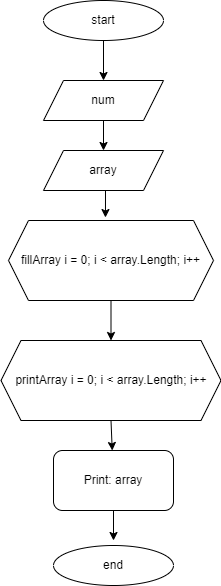

The diagram above was exported from draw.io. Its source (the exported page's mxGraphModel, read from the mxfile embedded in the PNG):
<mxGraphModel dx="1028" dy="418" grid="1" gridSize="10" guides="1" tooltips="1" connect="1" arrows="1" fold="1" page="1" pageScale="1" pageWidth="827" pageHeight="1169" math="0" shadow="0">
  <root>
    <mxCell id="0" />
    <mxCell id="1" parent="0" />
    <mxCell id="2" value="start" style="ellipse;whiteSpace=wrap;html=1;" vertex="1" parent="1">
      <mxGeometry x="310" width="120" height="40" as="geometry" />
    </mxCell>
    <mxCell id="3" value="num" style="shape=parallelogram;perimeter=parallelogramPerimeter;whiteSpace=wrap;html=1;fixedSize=1;" vertex="1" parent="1">
      <mxGeometry x="310" y="80" width="120" height="40" as="geometry" />
    </mxCell>
    <mxCell id="4" value="" style="endArrow=classic;html=1;exitX=0.5;exitY=1;exitDx=0;exitDy=0;entryX=0.5;entryY=0;entryDx=0;entryDy=0;" edge="1" parent="1" source="2" target="3">
      <mxGeometry width="50" height="50" relative="1" as="geometry">
        <mxPoint x="350" y="90" as="sourcePoint" />
        <mxPoint x="400" y="40" as="targetPoint" />
      </mxGeometry>
    </mxCell>
    <mxCell id="5" value="fillArray i = 0; i &amp;lt; array.Length; i++" style="shape=hexagon;perimeter=hexagonPerimeter2;whiteSpace=wrap;html=1;fixedSize=1;" vertex="1" parent="1">
      <mxGeometry x="275" y="220" width="205" height="80" as="geometry" />
    </mxCell>
    <mxCell id="7" value="array" style="shape=parallelogram;perimeter=parallelogramPerimeter;whiteSpace=wrap;html=1;fixedSize=1;" vertex="1" parent="1">
      <mxGeometry x="310" y="150" width="120" height="40" as="geometry" />
    </mxCell>
    <mxCell id="8" value="" style="endArrow=classic;html=1;entryX=0.5;entryY=0;entryDx=0;entryDy=0;" edge="1" parent="1" target="7">
      <mxGeometry width="50" height="50" relative="1" as="geometry">
        <mxPoint x="370" y="120" as="sourcePoint" />
        <mxPoint x="400" y="120" as="targetPoint" />
      </mxGeometry>
    </mxCell>
    <mxCell id="9" value="" style="endArrow=classic;html=1;entryX=0.473;entryY=-0.037;entryDx=0;entryDy=0;entryPerimeter=0;" edge="1" parent="1" target="5">
      <mxGeometry width="50" height="50" relative="1" as="geometry">
        <mxPoint x="372" y="190" as="sourcePoint" />
        <mxPoint x="400" y="180" as="targetPoint" />
      </mxGeometry>
    </mxCell>
    <mxCell id="19" style="edgeStyle=none;html=1;exitX=0.5;exitY=1;exitDx=0;exitDy=0;" edge="1" parent="1" source="11" target="18">
      <mxGeometry relative="1" as="geometry" />
    </mxCell>
    <mxCell id="11" value="printArray i = 0; i &amp;lt; array.Length; i++" style="shape=hexagon;perimeter=hexagonPerimeter2;whiteSpace=wrap;html=1;fixedSize=1;" vertex="1" parent="1">
      <mxGeometry x="267.5" y="340" width="220" height="80" as="geometry" />
    </mxCell>
    <mxCell id="14" value="" style="endArrow=classic;html=1;exitX=0.5;exitY=1;exitDx=0;exitDy=0;" edge="1" parent="1" source="5" target="11">
      <mxGeometry width="50" height="50" relative="1" as="geometry">
        <mxPoint x="370" y="330" as="sourcePoint" />
        <mxPoint x="420" y="280" as="targetPoint" />
      </mxGeometry>
    </mxCell>
    <mxCell id="20" style="edgeStyle=none;html=1;exitX=0.5;exitY=1;exitDx=0;exitDy=0;" edge="1" parent="1" source="18">
      <mxGeometry relative="1" as="geometry">
        <mxPoint x="380" y="540" as="targetPoint" />
      </mxGeometry>
    </mxCell>
    <mxCell id="18" value="Print: array" style="rounded=1;whiteSpace=wrap;html=1;" vertex="1" parent="1">
      <mxGeometry x="320" y="450" width="120" height="60" as="geometry" />
    </mxCell>
    <mxCell id="21" value="end" style="ellipse;whiteSpace=wrap;html=1;" vertex="1" parent="1">
      <mxGeometry x="320" y="545" width="120" height="40" as="geometry" />
    </mxCell>
  </root>
</mxGraphModel>